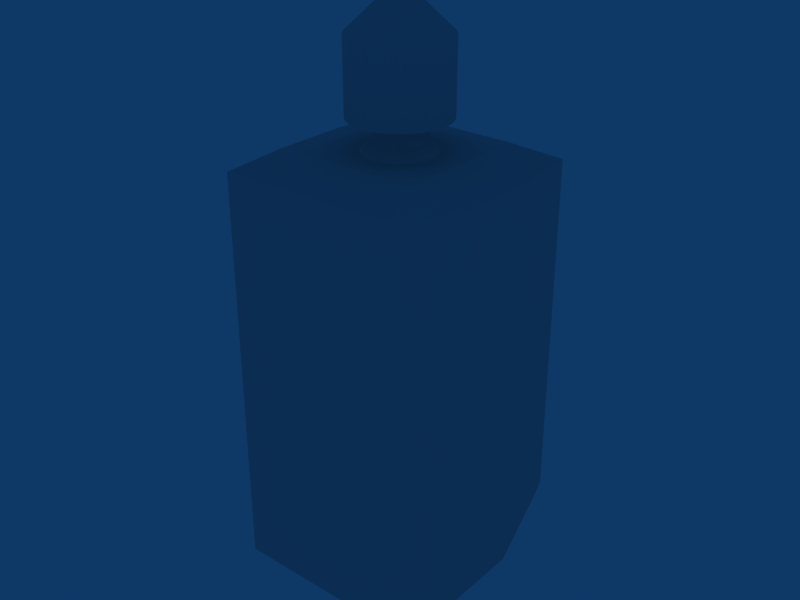 # Source: millinghead.blend  (saved by Blender 2.45.0; exported with 4.5.12 LTS)
import bpy
from mathutils import Matrix  # noqa: F401  (used for matrix-valued properties, if any)

bpy.ops.wm.read_factory_settings(use_empty=True)
scene = bpy.context.scene
scene.name = 'Scene'

# ---- collections
col_collection_1 = bpy.data.collections.new('Collection 1'); scene.collection.children.link(col_collection_1)

# ---- materials (node trees are filled in below, after node groups)
mat_material = bpy.data.materials.new('Material')
mat_material.alpha_threshold = 0.0
mat_material.roughness = 0.5
mat_material.line_color = (0.0, 0.0, 0.0, 1.0)

# ---- material node trees

# ---- world
world_world = bpy.data.worlds.new('World'); scene.world = world_world
world_world.color = (0.05656, 0.2208, 0.4)
world_world.use_sun_shadow = False
world_world.sun_shadow_jitter_overblur = 0.0
world_world.cycles.sampling_method = 'MANUAL'
world_world.cycles.sample_map_resolution = 256

# ---- meshes
me_mesh = bpy.data.meshes.new('Mesh')
me_mesh.from_pydata([(0.9334, -1.0, 1.0), (0.3333, -1.0, 1.0), (0.9334, -1.0, -1.0), (-0.3333, -1.0, 1.0), (-0.9334, -1.0, 1.0), (-0.9334, -1.0, -1.0), (1.0, -0.3333, 1.0), (-1.0, -0.3333, 1.0), (0.9334, 0.3724, -1.0), (0.942, 0.856, -0.7421), (1.0, 0.3333, 1.0), (-1.0, 0.3333, 1.0), (-0.942, 0.856, -0.7421), (0.3333, 1.0, 1.0), (0.5661, 0.5661, 1.063), (0.9334, 0.9334, 1.0), (0.5661, -0.5661, 1.063), (-0.3333, 1.0, 1.0), (-0.5661, 0.5661, 1.063), (-0.5661, -0.5661, 1.063), (-0.9334, 0.9334, 1.0), (-0.9334, 0.3724, -1.0), (0.9334, 0.9334, -0.7008), (0.842, 0.9436, -0.6954), (-0.842, 0.9436, -0.6954), (-0.9334, 0.9334, -0.7008)], [], [(0, 1, 2), (3, 4, 5), (6, 0, 2), (4, 7, 5), (8, 9, 10), (7, 11, 12), (1, 3, 5, 2), (2, 8, 10, 6), (13, 14, 10, 15), (14, 16, 6, 10), (0, 6, 16, 1), (17, 18, 14, 13), (18, 19, 16, 14), (19, 3, 1, 16), (20, 11, 18, 17), (11, 7, 19, 18), (7, 4, 3, 19), (7, 12, 21, 5), (15, 22, 23, 13), (20, 17, 24, 25), (11, 20, 25, 12), (21, 12, 25, 24), (10, 9, 22, 15), (23, 22, 9, 8), (2, 5, 21, 8), (23, 8, 21, 24), (13, 23, 24, 17)])
me_mesh.materials.append(mat_material)
me_mesh.use_remesh_preserve_volume = False
me_mesh.use_remesh_preserve_attributes = False
me_mesh.use_mirror_vertex_groups = False
me_mesh.update()
me_cylinder = bpy.data.meshes.new('Cylinder')
me_cylinder.from_pydata([(0.01044, 0.01044, -0.01476), (0.01227, 0.008201, -0.01476), (0.01364, 0.005649, -0.01476), (0.01448, 0.002879, -0.01476), (0.01476, -5.811e-07, -0.01476), (0.01448, -0.002881, -0.01476), (0.01364, -0.00565, -0.01476), (0.01227, -0.008202, -0.01476), (0.01044, -0.01044, -0.01476), (0.008201, -0.01228, -0.01476), (0.005649, -0.01364, -0.01476), (0.002879, -0.01448, -0.01476), (-5.054e-07, -0.01476, -0.01476), (-0.002881, -0.01448, -0.01476), (-0.00565, -0.01364, -0.01476), (-0.008202, -0.01228, -0.01476), (-0.01044, -0.01044, -0.01476), (-0.01228, -0.008202, -0.01476), (-0.01364, -0.00565, -0.01476), (-0.01448, -0.002881, -0.01476), (-0.01476, -5.679e-07, -0.01476), (-0.01448, 0.002879, -0.01476), (-0.01364, 0.005649, -0.01476), (-0.01227, 0.008201, -0.01476), (-0.01044, 0.01044, -0.01476), (-0.008202, 0.01227, -0.01476), (-0.00565, 0.01364, -0.01476), (-0.00288, 0.01448, -0.01476), (-4.769e-07, 0.01476, -0.01476), (0.00288, 0.01448, -0.01476), (0.005649, 0.01364, -0.01476), (0.008201, 0.01227, -0.01476), (0.006686, 0.006686, -0.009125), (0.007862, 0.005253, -0.009125), (0.008736, 0.003618, -0.009125), (0.009274, 0.001844, -0.009125), (0.009456, -6.113e-07, -0.009125), (0.009274, -0.001845, -0.009125), (0.008736, -0.003619, -0.009125), (0.007862, -0.005254, -0.009125), (0.006686, -0.006687, -0.009125), (0.005253, -0.007863, -0.009125), (0.003618, -0.008737, -0.009125), (0.001844, -0.009275, -0.009125), (-4.988e-07, -0.009457, -0.009125), (-0.001845, -0.009275, -0.009125), (-0.003619, -0.008737, -0.009125), (-0.005254, -0.007863, -0.009125), (-0.006687, -0.006687, -0.009125), (-0.007863, -0.005254, -0.009125), (-0.008737, -0.003619, -0.009125), (-0.009275, -0.001846, -0.009125), (-0.009457, -6.289e-07, -0.009125), (-0.009275, 0.001844, -0.009125), (-0.008737, 0.003618, -0.009125), (-0.007863, 0.005253, -0.009125), (-0.006687, 0.006686, -0.009125), (-0.005254, 0.007862, -0.009125), (-0.003619, 0.008736, -0.009125), (-0.001845, 0.009274, -0.009125), (-5.764e-07, 0.009456, -0.009125), (0.001844, 0.009274, -0.009125), (0.003618, 0.008736, -0.009125), (0.005253, 0.007862, -0.009125), (-5.006e-07, -5.822e-07, -0.01476), (0.005253, 0.007862, -0.002562), (0.003618, 0.008736, -0.002562), (0.001844, 0.009274, -0.002562), (-5.764e-07, 0.009456, -0.002562), (-0.001845, 0.009274, -0.002562), (-0.003619, 0.008736, -0.002562), (-0.005254, 0.007862, -0.002562), (-0.006687, 0.006686, -0.002562), (-0.007863, 0.005253, -0.002562), (-0.008737, 0.003618, -0.002562), (-0.009275, 0.001844, -0.002562), (-0.009457, -6.289e-07, -0.002562), (-0.009275, -0.001846, -0.002562), (-0.008737, -0.003619, -0.002562), (-0.007863, -0.005254, -0.002562), (-0.006687, -0.006687, -0.002562), (-0.005254, -0.007863, -0.002562), (-0.003619, -0.008737, -0.002562), (-0.001845, -0.009275, -0.002562), (-4.988e-07, -0.009457, -0.002562), (0.001844, -0.009275, -0.002562), (0.003618, -0.008737, -0.002562), (0.005253, -0.007863, -0.002562), (0.006686, -0.006687, -0.002562), (0.007862, -0.005254, -0.002562), (0.008736, -0.003619, -0.002562), (0.009274, -0.001845, -0.002562), (0.009456, -6.113e-07, -0.002562), (0.009274, 0.001844, -0.002562), (0.008736, 0.003618, -0.002562), (0.007862, 0.005253, -0.002562), (0.006686, 0.006686, -0.002562), (0.01245, 0.01245, -0.001775), (0.01464, 0.00978, -0.001775), (0.01626, 0.006736, -0.001775), (0.01727, 0.003434, -0.001775), (0.0176, -6.178e-07, -0.001775), (0.01727, -0.003435, -0.001775), (0.01626, -0.006738, -0.001775), (0.01464, -0.009781, -0.001775), (0.01245, -0.01245, -0.001775), (0.00978, -0.01464, -0.001775), (0.006736, -0.01627, -0.001775), (0.003434, -0.01727, -0.001775), (-4.805e-07, -0.01761, -0.001775), (-0.003435, -0.01727, -0.001775), (-0.006737, -0.01627, -0.001775), (-0.009781, -0.01464, -0.001775), (-0.01245, -0.01245, -0.001775), (-0.01464, -0.009781, -0.001775), (-0.01626, -0.006738, -0.001775), (-0.01727, -0.003435, -0.001775), (-0.01761, -6.505e-07, -0.001775), (-0.01727, 0.003434, -0.001775), (-0.01627, 0.006736, -0.001775), (-0.01464, 0.00978, -0.001775), (-0.01245, 0.01245, -0.001775), (-0.009781, 0.01464, -0.001775), (-0.006738, 0.01626, -0.001775), (-0.003435, 0.01727, -0.001775), (-6.251e-07, 0.0176, -0.001775), (0.003434, 0.01727, -0.001775), (0.006736, 0.01626, -0.001775), (0.00978, 0.01464, -0.001775), (0.00978, 0.01464, 0.02447), (0.006736, 0.01626, 0.02447), (0.003434, 0.01727, 0.02447), (-6.251e-07, 0.0176, 0.02447), (-0.003435, 0.01727, 0.02447), (-0.006738, 0.01626, 0.02447), (-0.009781, 0.01464, 0.02447), (-0.01245, 0.01245, 0.02447), (-0.01464, 0.00978, 0.02447), (-0.01627, 0.006736, 0.02447), (-0.01727, 0.003434, 0.02447), (-0.01761, -6.505e-07, 0.02447), (-0.01727, -0.003435, 0.02447), (-0.01626, -0.006738, 0.02447), (-0.01464, -0.009781, 0.02447), (-0.01245, -0.01245, 0.02447), (-0.009781, -0.01464, 0.02447), (-0.006737, -0.01627, 0.02447), (-0.003435, -0.01727, 0.02447), (-4.805e-07, -0.01761, 0.02447), (0.003434, -0.01727, 0.02447), (0.006736, -0.01627, 0.02447), (0.00978, -0.01464, 0.02447), (0.01245, -0.01245, 0.02447), (0.01464, -0.009781, 0.02447), (0.01626, -0.006738, 0.02447), (0.01727, -0.003435, 0.02447), (0.0176, -6.178e-07, 0.02447), (0.01727, 0.003434, 0.02447), (0.01626, 0.006736, 0.02447), (0.01464, 0.00978, 0.02447), (0.01245, 0.01245, 0.02447), (0.004643, 0.004643, 0.03497), (0.00546, 0.003648, 0.03497), (0.006066, 0.002512, 0.03497), (0.00644, 0.00128, 0.03497), (0.006566, -6.092e-07, 0.03497), (0.00644, -0.001282, 0.03497), (0.006066, -0.002514, 0.03497), (0.00546, -0.003649, 0.03497), (0.004643, -0.004644, 0.03497), (0.003648, -0.005461, 0.03497), (0.002512, -0.006067, 0.03497), (0.001281, -0.006441, 0.03497), (-5.056e-07, -0.006567, 0.03497), (-0.001282, -0.006441, 0.03497), (-0.002513, -0.006067, 0.03497), (-0.003649, -0.005461, 0.03497), (-0.004644, -0.004644, 0.03497), (-0.005461, -0.003649, 0.03497), (-0.006067, -0.002514, 0.03497), (-0.006441, -0.001282, 0.03497), (-0.006567, -6.215e-07, 0.03497), (-0.006441, 0.00128, 0.03497), (-0.006067, 0.002512, 0.03497), (-0.005461, 0.003648, 0.03497), (-0.004644, 0.004643, 0.03497), (-0.003649, 0.005459, 0.03497), (-0.002514, 0.006066, 0.03497), (-0.001282, 0.00644, 0.03497), (-5.595e-07, 0.006566, 0.03497), (0.001281, 0.00644, 0.03497), (0.002512, 0.006066, 0.03497), (0.003648, 0.005459, 0.03497), (-5.117e-07, -5.945e-07, 0.03497)], [], [(64, 0, 1), (64, 1, 2), (64, 2, 3), (64, 3, 4), (64, 4, 5), (64, 5, 6), (64, 6, 7), (64, 7, 8), (64, 8, 9), (64, 9, 10), (64, 10, 11), (64, 11, 12), (64, 12, 13), (64, 13, 14), (64, 14, 15), (64, 15, 16), (64, 16, 17), (64, 17, 18), (64, 18, 19), (64, 19, 20), (64, 20, 21), (64, 21, 22), (64, 22, 23), (64, 23, 24), (64, 24, 25), (64, 25, 26), (64, 26, 27), (64, 27, 28), (64, 28, 29), (64, 29, 30), (64, 30, 31), (31, 0, 64), (0, 32, 33, 1), (1, 33, 34, 2), (2, 34, 35, 3), (3, 35, 36, 4), (4, 36, 37, 5), (5, 37, 38, 6), (6, 38, 39, 7), (7, 39, 40, 8), (8, 40, 41, 9), (9, 41, 42, 10), (10, 42, 43, 11), (11, 43, 44, 12), (12, 44, 45, 13), (13, 45, 46, 14), (14, 46, 47, 15), (15, 47, 48, 16), (16, 48, 49, 17), (17, 49, 50, 18), (18, 50, 51, 19), (19, 51, 52, 20), (20, 52, 53, 21), (21, 53, 54, 22), (22, 54, 55, 23), (23, 55, 56, 24), (24, 56, 57, 25), (25, 57, 58, 26), (26, 58, 59, 27), (27, 59, 60, 28), (28, 60, 61, 29), (29, 61, 62, 30), (30, 62, 63, 31), (32, 0, 31, 63), (32, 63, 65, 96), (63, 62, 66, 65), (62, 61, 67, 66), (61, 60, 68, 67), (60, 59, 69, 68), (59, 58, 70, 69), (58, 57, 71, 70), (57, 56, 72, 71), (56, 55, 73, 72), (55, 54, 74, 73), (54, 53, 75, 74), (53, 52, 76, 75), (52, 51, 77, 76), (51, 50, 78, 77), (50, 49, 79, 78), (49, 48, 80, 79), (48, 47, 81, 80), (47, 46, 82, 81), (46, 45, 83, 82), (45, 44, 84, 83), (44, 43, 85, 84), (43, 42, 86, 85), (42, 41, 87, 86), (41, 40, 88, 87), (40, 39, 89, 88), (39, 38, 90, 89), (38, 37, 91, 90), (37, 36, 92, 91), (36, 35, 93, 92), (35, 34, 94, 93), (34, 33, 95, 94), (33, 32, 96, 95), (95, 96, 97, 98), (94, 95, 98, 99), (93, 94, 99, 100), (92, 93, 100, 101), (91, 92, 101, 102), (90, 91, 102, 103), (89, 90, 103, 104), (88, 89, 104, 105), (87, 88, 105, 106), (86, 87, 106, 107), (85, 86, 107, 108), (84, 85, 108, 109), (83, 84, 109, 110), (82, 83, 110, 111), (81, 82, 111, 112), (80, 81, 112, 113), (79, 80, 113, 114), (78, 79, 114, 115), (77, 78, 115, 116), (76, 77, 116, 117), (75, 76, 117, 118), (74, 75, 118, 119), (73, 74, 119, 120), (72, 73, 120, 121), (71, 72, 121, 122), (70, 71, 122, 123), (69, 70, 123, 124), (68, 69, 124, 125), (67, 68, 125, 126), (66, 67, 126, 127), (65, 66, 127, 128), (96, 65, 128, 97), (97, 128, 129, 160), (128, 127, 130, 129), (127, 126, 131, 130), (126, 125, 132, 131), (125, 124, 133, 132), (124, 123, 134, 133), (123, 122, 135, 134), (122, 121, 136, 135), (121, 120, 137, 136), (120, 119, 138, 137), (119, 118, 139, 138), (118, 117, 140, 139), (117, 116, 141, 140), (116, 115, 142, 141), (115, 114, 143, 142), (114, 113, 144, 143), (113, 112, 145, 144), (112, 111, 146, 145), (111, 110, 147, 146), (110, 109, 148, 147), (109, 108, 149, 148), (108, 107, 150, 149), (107, 106, 151, 150), (106, 105, 152, 151), (105, 104, 153, 152), (104, 103, 154, 153), (103, 102, 155, 154), (102, 101, 156, 155), (101, 100, 157, 156), (100, 99, 158, 157), (99, 98, 159, 158), (98, 97, 160, 159), (159, 160, 161, 162), (158, 159, 162, 163), (157, 158, 163, 164), (156, 157, 164, 165), (155, 156, 165, 166), (154, 155, 166, 167), (153, 154, 167, 168), (152, 153, 168, 169), (151, 152, 169, 170), (150, 151, 170, 171), (149, 150, 171, 172), (148, 149, 172, 173), (147, 148, 173, 174), (146, 147, 174, 175), (145, 146, 175, 176), (144, 145, 176, 177), (143, 144, 177, 178), (142, 143, 178, 179), (141, 142, 179, 180), (140, 141, 180, 181), (139, 140, 181, 182), (138, 139, 182, 183), (137, 138, 183, 184), (136, 137, 184, 185), (135, 136, 185, 186), (134, 135, 186, 187), (133, 134, 187, 188), (132, 133, 188, 189), (131, 132, 189, 190), (130, 131, 190, 191), (129, 130, 191, 192), (160, 129, 192, 161), (193, 162, 161), (193, 163, 162), (193, 164, 163), (193, 165, 164), (193, 166, 165), (193, 167, 166), (193, 168, 167), (193, 169, 168), (193, 170, 169), (193, 171, 170), (193, 172, 171), (193, 173, 172), (193, 174, 173), (193, 175, 174), (193, 176, 175), (193, 177, 176), (193, 178, 177), (193, 179, 178), (193, 180, 179), (193, 181, 180), (193, 182, 181), (193, 183, 182), (193, 184, 183), (193, 185, 184), (193, 186, 185), (193, 187, 186), (193, 188, 187), (193, 189, 188), (193, 190, 189), (193, 191, 190), (193, 192, 191), (193, 161, 192)])
_k = set([(180, 193), (181, 193), (183, 193), (184, 193), (185, 193), (190, 193), (191, 193)])
me_cylinder.attributes.new('sharp_edge', 'BOOLEAN', 'EDGE').data.foreach_set('value', [ (min(e.vertices), max(e.vertices)) in _k for e in me_cylinder.edges])
_k = {(176, 193): 0.00784, (187, 193): 1.0}
me_cylinder.attributes.new('crease_edge', 'FLOAT', 'EDGE').data.foreach_set('value', [_k.get((min(e.vertices), max(e.vertices)), 0.0) for e in me_cylinder.edges])
me_cylinder.use_remesh_preserve_volume = False
me_cylinder.use_remesh_preserve_attributes = False
me_cylinder.use_mirror_vertex_groups = False
me_cylinder.update()

# ---- objects
ob_empty = bpy.data.objects.new('Empty', None)
ob_cube_002 = bpy.data.objects.new('Cube.002', me_mesh)
ob_cylinder = bpy.data.objects.new('Cylinder', me_cylinder)

# ---- transforms, parenting, visibility, modifiers, constraints
ob_empty.location = (2.635e-05, 0.03999, 0.1277)
ob_empty.rotation_euler = (1.571, -0.0, -0.0)
ob_empty.lock_rotations_4d = False
ob_empty.empty_display_type = 'ARROWS'
ob_empty.empty_image_offset = (0.0, 0.0)
ob_empty.color = (0.0, 0.0, 0.0, 1.0)
ob_empty.lineart.crease_threshold = 0.0
ob_cube_002.location = (0.0, 0.04002, 0.0)
ob_cube_002.scale = (0.04, 0.04, 0.075)
ob_cube_002.lock_rotations_4d = False
ob_cube_002.empty_display_type = 'ARROWS'
ob_cube_002.color = (0.0, 0.0, 0.0, 1.0)
ob_cube_002.lineart.crease_threshold = 0.0
ob_cylinder.location = (0.0, 0.04002, 0.09266)
ob_cylinder.lock_rotations_4d = False
ob_cylinder.empty_display_type = 'ARROWS'
ob_cylinder.color = (0.0, 0.0, 0.0, 1.0)
ob_cylinder.lineart.crease_threshold = 0.0

# ---- collection membership
col_collection_1.objects.link(ob_empty)
col_collection_1.objects.link(ob_cube_002)
col_collection_1.objects.link(ob_cylinder)

# ---- scene / render settings (as saved in the file)
scene.frame_start = 1; scene.frame_end = 250; scene.frame_set(1)
scene.render.engine = 'BLENDER_EEVEE_NEXT'
scene.render.image_settings.file_format = 'JPEG'
scene.render.image_settings.color_mode = 'RGB'
scene.render.image_settings.compression = 90
scene.render.resolution_x = 800
scene.render.resolution_y = 600
scene.render.pixel_aspect_x = 100.0
scene.render.pixel_aspect_y = 100.0
scene.render.fps = 25
scene.render.dither_intensity = 0.0
scene.render.use_compositing = False
scene.render.use_sequencer = False
scene.render.bake_margin = 2
scene.render.bake_bias = 0.0
scene.render.use_stamp_time = False
scene.render.use_stamp_date = False
scene.render.use_stamp_frame = False
scene.render.use_stamp_camera = False
scene.render.use_stamp_scene = False
scene.render.use_stamp_filename = False
scene.render.use_stamp_render_time = False
scene.render.stamp_font_size = 0
scene.cycles.use_denoising = False
scene.cycles.samples = 10
scene.cycles.sampling_pattern = 'TABULATED_SOBOL'
scene.cycles.light_sampling_threshold = 0.0
scene.cycles.use_adaptive_sampling = False
scene.cycles.use_light_tree = False
scene.cycles.blur_glossy = 0.0
scene.cycles.volume_bounces = 1
scene.cycles.pixel_filter_type = 'GAUSSIAN'
scene.cycles.sample_clamp_indirect = 0.0
scene.view_settings.view_transform = 'Raw'
bpy.context.view_layer.update()

# ---- added for rendering (the .blend has no active camera): camera
cam_auto = bpy.data.cameras.new('AutoCamera')
cam_auto.lens = 50.0
cam_auto.sensor_width = 36.0
cam_auto.clip_end = 1000.0
ob_auto_camera = bpy.data.objects.new('AutoCamera', cam_auto)
scene.collection.objects.link(ob_auto_camera)
ob_auto_camera.location = (0.214727, -0.217655, 0.1981)
ob_auto_camera.rotation_euler = (1.09748, -7.21219e-08, 0.694738)
scene.camera = ob_auto_camera
bpy.context.view_layer.update()
